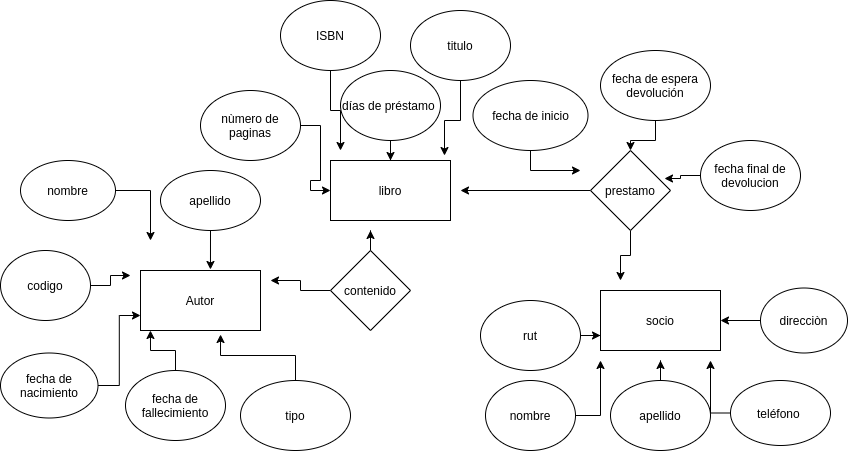

The diagram above was exported from draw.io. Its source (the exported page's mxGraphModel, read from the mxfile embedded in the PNG):
<mxGraphModel dx="1695" dy="521" grid="1" gridSize="10" guides="1" tooltips="1" connect="1" arrows="1" fold="1" page="1" pageScale="1" pageWidth="827" pageHeight="1169" math="0" shadow="0">
  <root>
    <mxCell id="0" />
    <mxCell id="1" parent="0" />
    <mxCell id="pSTkFe4wA7BHN9J6OIUl-1" value="Autor" style="rounded=0;whiteSpace=wrap;html=1;" vertex="1" parent="1">
      <mxGeometry x="120" y="280" width="120" height="60" as="geometry" />
    </mxCell>
    <mxCell id="pSTkFe4wA7BHN9J6OIUl-2" value="libro" style="rounded=0;whiteSpace=wrap;html=1;" vertex="1" parent="1">
      <mxGeometry x="310" y="170" width="120" height="60" as="geometry" />
    </mxCell>
    <mxCell id="pSTkFe4wA7BHN9J6OIUl-3" value="socio" style="rounded=0;whiteSpace=wrap;html=1;" vertex="1" parent="1">
      <mxGeometry x="580" y="300" width="120" height="60" as="geometry" />
    </mxCell>
    <mxCell id="pSTkFe4wA7BHN9J6OIUl-13" style="edgeStyle=orthogonalEdgeStyle;rounded=0;orthogonalLoop=1;jettySize=auto;html=1;entryX=0.583;entryY=-0.017;entryDx=0;entryDy=0;entryPerimeter=0;" edge="1" parent="1" source="pSTkFe4wA7BHN9J6OIUl-4" target="pSTkFe4wA7BHN9J6OIUl-1">
      <mxGeometry relative="1" as="geometry" />
    </mxCell>
    <mxCell id="pSTkFe4wA7BHN9J6OIUl-4" value="apellido" style="ellipse;whiteSpace=wrap;html=1;" vertex="1" parent="1">
      <mxGeometry x="140" y="180" width="100" height="60" as="geometry" />
    </mxCell>
    <mxCell id="pSTkFe4wA7BHN9J6OIUl-19" style="edgeStyle=orthogonalEdgeStyle;rounded=0;orthogonalLoop=1;jettySize=auto;html=1;" edge="1" parent="1" source="pSTkFe4wA7BHN9J6OIUl-5">
      <mxGeometry relative="1" as="geometry">
        <mxPoint x="130" y="250" as="targetPoint" />
      </mxGeometry>
    </mxCell>
    <mxCell id="pSTkFe4wA7BHN9J6OIUl-5" value="nombre" style="ellipse;whiteSpace=wrap;html=1;" vertex="1" parent="1">
      <mxGeometry y="170" width="95" height="60" as="geometry" />
    </mxCell>
    <mxCell id="pSTkFe4wA7BHN9J6OIUl-25" style="edgeStyle=orthogonalEdgeStyle;rounded=0;orthogonalLoop=1;jettySize=auto;html=1;" edge="1" parent="1" source="pSTkFe4wA7BHN9J6OIUl-6">
      <mxGeometry relative="1" as="geometry">
        <mxPoint x="110" y="285" as="targetPoint" />
      </mxGeometry>
    </mxCell>
    <mxCell id="pSTkFe4wA7BHN9J6OIUl-6" value="codigo" style="ellipse;whiteSpace=wrap;html=1;" vertex="1" parent="1">
      <mxGeometry x="-20" y="260" width="90" height="70" as="geometry" />
    </mxCell>
    <mxCell id="pSTkFe4wA7BHN9J6OIUl-21" style="edgeStyle=orthogonalEdgeStyle;rounded=0;orthogonalLoop=1;jettySize=auto;html=1;entryX=0.667;entryY=1.067;entryDx=0;entryDy=0;entryPerimeter=0;" edge="1" parent="1" source="pSTkFe4wA7BHN9J6OIUl-7" target="pSTkFe4wA7BHN9J6OIUl-1">
      <mxGeometry relative="1" as="geometry" />
    </mxCell>
    <mxCell id="pSTkFe4wA7BHN9J6OIUl-7" value="tipo" style="ellipse;whiteSpace=wrap;html=1;" vertex="1" parent="1">
      <mxGeometry x="220" y="390" width="110" height="70" as="geometry" />
    </mxCell>
    <mxCell id="pSTkFe4wA7BHN9J6OIUl-20" style="edgeStyle=orthogonalEdgeStyle;rounded=0;orthogonalLoop=1;jettySize=auto;html=1;entryX=0.083;entryY=1;entryDx=0;entryDy=0;entryPerimeter=0;" edge="1" parent="1" source="pSTkFe4wA7BHN9J6OIUl-8" target="pSTkFe4wA7BHN9J6OIUl-1">
      <mxGeometry relative="1" as="geometry" />
    </mxCell>
    <mxCell id="pSTkFe4wA7BHN9J6OIUl-8" value="fecha de fallecimiento" style="ellipse;whiteSpace=wrap;html=1;" vertex="1" parent="1">
      <mxGeometry x="105" y="380" width="100" height="70" as="geometry" />
    </mxCell>
    <mxCell id="pSTkFe4wA7BHN9J6OIUl-24" style="edgeStyle=orthogonalEdgeStyle;rounded=0;orthogonalLoop=1;jettySize=auto;html=1;entryX=0;entryY=0.75;entryDx=0;entryDy=0;" edge="1" parent="1" source="pSTkFe4wA7BHN9J6OIUl-22" target="pSTkFe4wA7BHN9J6OIUl-1">
      <mxGeometry relative="1" as="geometry" />
    </mxCell>
    <mxCell id="pSTkFe4wA7BHN9J6OIUl-22" value="fecha de nacimiento" style="ellipse;whiteSpace=wrap;html=1;" vertex="1" parent="1">
      <mxGeometry x="-20" y="362.5" width="97.5" height="65" as="geometry" />
    </mxCell>
    <mxCell id="pSTkFe4wA7BHN9J6OIUl-30" style="edgeStyle=orthogonalEdgeStyle;rounded=0;orthogonalLoop=1;jettySize=auto;html=1;" edge="1" parent="1" source="pSTkFe4wA7BHN9J6OIUl-26">
      <mxGeometry relative="1" as="geometry">
        <mxPoint x="320" y="160" as="targetPoint" />
      </mxGeometry>
    </mxCell>
    <mxCell id="pSTkFe4wA7BHN9J6OIUl-26" value="ISBN" style="ellipse;whiteSpace=wrap;html=1;" vertex="1" parent="1">
      <mxGeometry x="260" y="10" width="100" height="70" as="geometry" />
    </mxCell>
    <mxCell id="pSTkFe4wA7BHN9J6OIUl-35" style="edgeStyle=orthogonalEdgeStyle;rounded=0;orthogonalLoop=1;jettySize=auto;html=1;entryX=0.5;entryY=0;entryDx=0;entryDy=0;" edge="1" parent="1" source="pSTkFe4wA7BHN9J6OIUl-27" target="pSTkFe4wA7BHN9J6OIUl-2">
      <mxGeometry relative="1" as="geometry" />
    </mxCell>
    <mxCell id="pSTkFe4wA7BHN9J6OIUl-27" value="días de préstamo&amp;nbsp;" style="ellipse;whiteSpace=wrap;html=1;" vertex="1" parent="1">
      <mxGeometry x="320" y="80" width="100" height="70" as="geometry" />
    </mxCell>
    <mxCell id="pSTkFe4wA7BHN9J6OIUl-36" style="edgeStyle=orthogonalEdgeStyle;rounded=0;orthogonalLoop=1;jettySize=auto;html=1;entryX=0.95;entryY=-0.083;entryDx=0;entryDy=0;entryPerimeter=0;" edge="1" parent="1" source="pSTkFe4wA7BHN9J6OIUl-28" target="pSTkFe4wA7BHN9J6OIUl-2">
      <mxGeometry relative="1" as="geometry" />
    </mxCell>
    <mxCell id="pSTkFe4wA7BHN9J6OIUl-28" value="titulo" style="ellipse;whiteSpace=wrap;html=1;" vertex="1" parent="1">
      <mxGeometry x="390" y="20" width="100" height="70" as="geometry" />
    </mxCell>
    <mxCell id="pSTkFe4wA7BHN9J6OIUl-34" style="edgeStyle=orthogonalEdgeStyle;rounded=0;orthogonalLoop=1;jettySize=auto;html=1;entryX=0;entryY=0.5;entryDx=0;entryDy=0;" edge="1" parent="1" source="pSTkFe4wA7BHN9J6OIUl-29" target="pSTkFe4wA7BHN9J6OIUl-2">
      <mxGeometry relative="1" as="geometry" />
    </mxCell>
    <mxCell id="pSTkFe4wA7BHN9J6OIUl-29" value="nùmero de paginas" style="ellipse;whiteSpace=wrap;html=1;" vertex="1" parent="1">
      <mxGeometry x="180" y="100" width="100" height="70" as="geometry" />
    </mxCell>
    <mxCell id="pSTkFe4wA7BHN9J6OIUl-43" style="edgeStyle=orthogonalEdgeStyle;rounded=0;orthogonalLoop=1;jettySize=auto;html=1;" edge="1" parent="1" source="pSTkFe4wA7BHN9J6OIUl-37">
      <mxGeometry relative="1" as="geometry">
        <mxPoint x="580" y="370" as="targetPoint" />
      </mxGeometry>
    </mxCell>
    <mxCell id="pSTkFe4wA7BHN9J6OIUl-37" value="nombre" style="ellipse;whiteSpace=wrap;html=1;" vertex="1" parent="1">
      <mxGeometry x="465" y="390" width="90" height="70" as="geometry" />
    </mxCell>
    <mxCell id="pSTkFe4wA7BHN9J6OIUl-44" style="edgeStyle=orthogonalEdgeStyle;rounded=0;orthogonalLoop=1;jettySize=auto;html=1;" edge="1" parent="1" source="pSTkFe4wA7BHN9J6OIUl-38">
      <mxGeometry relative="1" as="geometry">
        <mxPoint x="640" y="370" as="targetPoint" />
      </mxGeometry>
    </mxCell>
    <mxCell id="pSTkFe4wA7BHN9J6OIUl-38" value="apellido" style="ellipse;whiteSpace=wrap;html=1;" vertex="1" parent="1">
      <mxGeometry x="590" y="390" width="100" height="70" as="geometry" />
    </mxCell>
    <mxCell id="pSTkFe4wA7BHN9J6OIUl-42" style="edgeStyle=orthogonalEdgeStyle;rounded=0;orthogonalLoop=1;jettySize=auto;html=1;entryX=0;entryY=0.75;entryDx=0;entryDy=0;" edge="1" parent="1" source="pSTkFe4wA7BHN9J6OIUl-39" target="pSTkFe4wA7BHN9J6OIUl-3">
      <mxGeometry relative="1" as="geometry" />
    </mxCell>
    <mxCell id="pSTkFe4wA7BHN9J6OIUl-39" value="rut" style="ellipse;whiteSpace=wrap;html=1;" vertex="1" parent="1">
      <mxGeometry x="460" y="310" width="100" height="70" as="geometry" />
    </mxCell>
    <mxCell id="pSTkFe4wA7BHN9J6OIUl-45" style="edgeStyle=orthogonalEdgeStyle;rounded=0;orthogonalLoop=1;jettySize=auto;html=1;" edge="1" parent="1" source="pSTkFe4wA7BHN9J6OIUl-40">
      <mxGeometry relative="1" as="geometry">
        <mxPoint x="690" y="370" as="targetPoint" />
      </mxGeometry>
    </mxCell>
    <mxCell id="pSTkFe4wA7BHN9J6OIUl-40" value="teléfono&amp;nbsp;" style="ellipse;whiteSpace=wrap;html=1;" vertex="1" parent="1">
      <mxGeometry x="710" y="390" width="100" height="65" as="geometry" />
    </mxCell>
    <mxCell id="pSTkFe4wA7BHN9J6OIUl-46" style="edgeStyle=orthogonalEdgeStyle;rounded=0;orthogonalLoop=1;jettySize=auto;html=1;entryX=1;entryY=0.5;entryDx=0;entryDy=0;" edge="1" parent="1" source="pSTkFe4wA7BHN9J6OIUl-41" target="pSTkFe4wA7BHN9J6OIUl-3">
      <mxGeometry relative="1" as="geometry" />
    </mxCell>
    <mxCell id="pSTkFe4wA7BHN9J6OIUl-41" value="direcciòn" style="ellipse;whiteSpace=wrap;html=1;" vertex="1" parent="1">
      <mxGeometry x="740" y="297.5" width="87" height="65" as="geometry" />
    </mxCell>
    <mxCell id="pSTkFe4wA7BHN9J6OIUl-49" style="edgeStyle=orthogonalEdgeStyle;rounded=0;orthogonalLoop=1;jettySize=auto;html=1;" edge="1" parent="1" source="pSTkFe4wA7BHN9J6OIUl-47">
      <mxGeometry relative="1" as="geometry">
        <mxPoint x="250" y="290" as="targetPoint" />
      </mxGeometry>
    </mxCell>
    <mxCell id="pSTkFe4wA7BHN9J6OIUl-50" style="edgeStyle=orthogonalEdgeStyle;rounded=0;orthogonalLoop=1;jettySize=auto;html=1;" edge="1" parent="1" source="pSTkFe4wA7BHN9J6OIUl-47">
      <mxGeometry relative="1" as="geometry">
        <mxPoint x="350" y="240" as="targetPoint" />
      </mxGeometry>
    </mxCell>
    <mxCell id="pSTkFe4wA7BHN9J6OIUl-47" value="contenido" style="rhombus;whiteSpace=wrap;html=1;" vertex="1" parent="1">
      <mxGeometry x="310" y="260" width="80" height="80" as="geometry" />
    </mxCell>
    <mxCell id="pSTkFe4wA7BHN9J6OIUl-55" style="edgeStyle=orthogonalEdgeStyle;rounded=0;orthogonalLoop=1;jettySize=auto;html=1;" edge="1" parent="1" source="pSTkFe4wA7BHN9J6OIUl-48">
      <mxGeometry relative="1" as="geometry">
        <mxPoint x="440" y="200" as="targetPoint" />
      </mxGeometry>
    </mxCell>
    <mxCell id="pSTkFe4wA7BHN9J6OIUl-56" style="edgeStyle=orthogonalEdgeStyle;rounded=0;orthogonalLoop=1;jettySize=auto;html=1;" edge="1" parent="1" source="pSTkFe4wA7BHN9J6OIUl-48">
      <mxGeometry relative="1" as="geometry">
        <mxPoint x="600" y="290" as="targetPoint" />
      </mxGeometry>
    </mxCell>
    <mxCell id="pSTkFe4wA7BHN9J6OIUl-48" value="prestamo" style="rhombus;whiteSpace=wrap;html=1;" vertex="1" parent="1">
      <mxGeometry x="570" y="160" width="80" height="80" as="geometry" />
    </mxCell>
    <mxCell id="pSTkFe4wA7BHN9J6OIUl-61" style="edgeStyle=orthogonalEdgeStyle;rounded=0;orthogonalLoop=1;jettySize=auto;html=1;entryX=0.925;entryY=0.35;entryDx=0;entryDy=0;entryPerimeter=0;" edge="1" parent="1" source="pSTkFe4wA7BHN9J6OIUl-51" target="pSTkFe4wA7BHN9J6OIUl-48">
      <mxGeometry relative="1" as="geometry" />
    </mxCell>
    <mxCell id="pSTkFe4wA7BHN9J6OIUl-51" value="fecha final de devolucion" style="ellipse;whiteSpace=wrap;html=1;" vertex="1" parent="1">
      <mxGeometry x="680" y="150" width="100" height="70" as="geometry" />
    </mxCell>
    <mxCell id="pSTkFe4wA7BHN9J6OIUl-60" style="edgeStyle=orthogonalEdgeStyle;rounded=0;orthogonalLoop=1;jettySize=auto;html=1;" edge="1" parent="1" source="pSTkFe4wA7BHN9J6OIUl-52" target="pSTkFe4wA7BHN9J6OIUl-48">
      <mxGeometry relative="1" as="geometry" />
    </mxCell>
    <mxCell id="pSTkFe4wA7BHN9J6OIUl-52" value="fecha de espera&lt;br&gt;devolución" style="ellipse;whiteSpace=wrap;html=1;" vertex="1" parent="1">
      <mxGeometry x="580" y="60" width="110" height="70" as="geometry" />
    </mxCell>
    <mxCell id="pSTkFe4wA7BHN9J6OIUl-59" style="edgeStyle=orthogonalEdgeStyle;rounded=0;orthogonalLoop=1;jettySize=auto;html=1;" edge="1" parent="1" source="pSTkFe4wA7BHN9J6OIUl-53">
      <mxGeometry relative="1" as="geometry">
        <mxPoint x="560" y="180" as="targetPoint" />
      </mxGeometry>
    </mxCell>
    <mxCell id="pSTkFe4wA7BHN9J6OIUl-53" value="fecha de inicio" style="ellipse;whiteSpace=wrap;html=1;" vertex="1" parent="1">
      <mxGeometry x="452.5" y="90" width="115" height="70" as="geometry" />
    </mxCell>
  </root>
</mxGraphModel>